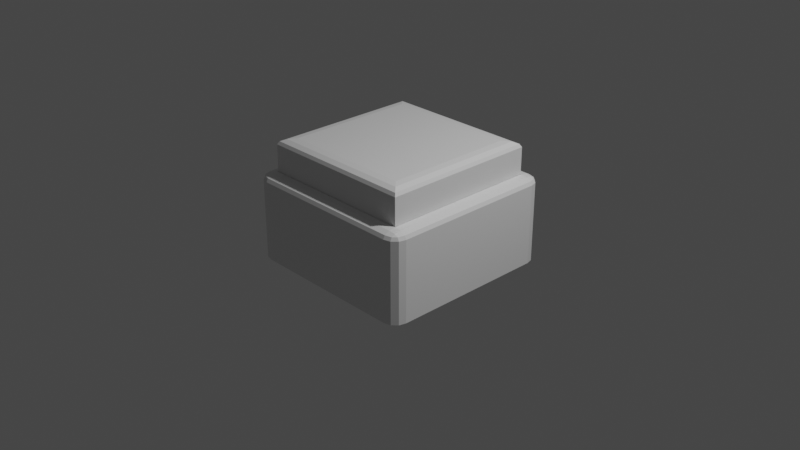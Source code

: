 # Source: button.blend  (saved by Blender 2.91.10; exported with 4.5.12 LTS)
import bpy
from mathutils import Matrix  # noqa: F401  (used for matrix-valued properties, if any)

bpy.ops.wm.read_factory_settings(use_empty=True)
scene = bpy.context.scene
scene.name = 'Scene'

# ---- collections
col_collection = bpy.data.collections.new('Collection'); scene.collection.children.link(col_collection)

# ---- materials (node trees are filled in below, after node groups)
mat_material = bpy.data.materials.new('Material')
mat_material.alpha_threshold = 0.0
mat_material.use_transparent_shadow = False
mat_material.line_color = (0.0, 0.0, 0.0, 1.0)
mat_buttonlight = bpy.data.materials.new('buttonLight')
mat_buttonlight.use_transparent_shadow = False
mat_pushmaterial = bpy.data.materials.new('PushMaterial')
mat_pushmaterial.use_transparent_shadow = False

# ---- material node trees
mat_material.use_nodes = True; mat_material.node_tree.nodes.clear()
_N = mat_material.node_tree.nodes; _L = mat_material.node_tree.links
n0 = _N.new('ShaderNodeOutputMaterial'); n0.name = 'Material Output'; n0.location = (300, 300)
n1 = _N.new('ShaderNodeBsdfPrincipled'); n1.name = 'Principled BSDF'; n1.location = (10, 300)
n1.distribution = 'GGX'
n1.subsurface_method = 'BURLEY'
n1.inputs[2].default_value = 0.4
n1.inputs[3].default_value = 1.45
n1.inputs[27].default_value = (0.0, 0.0, 0.0, 1.0)
n1.inputs[28].default_value = 1.0
_L.new(n1.outputs[0], n0.inputs[0])
n0.is_active_output = True
mat_buttonlight.use_nodes = True; mat_buttonlight.node_tree.nodes.clear()
_N = mat_buttonlight.node_tree.nodes; _L = mat_buttonlight.node_tree.links
n0 = _N.new('ShaderNodeBsdfPrincipled'); n0.name = 'Principled BSDF'; n0.location = (10, 300)
n0.distribution = 'GGX'
n0.subsurface_method = 'BURLEY'
n0.inputs[3].default_value = 1.45
n0.inputs[27].default_value = (0.0, 0.0, 0.0, 1.0)
n0.inputs[28].default_value = 1.0
n1 = _N.new('ShaderNodeOutputMaterial'); n1.name = 'Material Output'; n1.location = (300, 300)
_L.new(n0.outputs[0], n1.inputs[0])
n1.is_active_output = True
mat_pushmaterial.use_nodes = True; mat_pushmaterial.node_tree.nodes.clear()
_N = mat_pushmaterial.node_tree.nodes; _L = mat_pushmaterial.node_tree.links
n0 = _N.new('ShaderNodeBsdfPrincipled'); n0.name = 'Principled BSDF'; n0.location = (10, 300)
n0.distribution = 'GGX'
n0.subsurface_method = 'BURLEY'
n0.inputs[3].default_value = 1.45
n0.inputs[27].default_value = (0.0, 0.0, 0.0, 1.0)
n0.inputs[28].default_value = 1.0
n1 = _N.new('ShaderNodeOutputMaterial'); n1.name = 'Material Output'; n1.location = (300, 300)
_L.new(n0.outputs[0], n1.inputs[0])
n1.is_active_output = True

# ---- world
world_world = bpy.data.worlds.new('World'); scene.world = world_world
world_world.use_nodes = True; world_world.node_tree.nodes.clear()
_N = world_world.node_tree.nodes; _L = world_world.node_tree.links
n0 = _N.new('ShaderNodeOutputWorld'); n0.name = 'World Output'; n0.location = (300, 300)
n1 = _N.new('ShaderNodeBackground'); n1.name = 'Background'; n1.location = (10, 300)
n1.inputs[0].default_value = (0.05088, 0.05088, 0.05088, 1.0)
_L.new(n1.outputs[0], n0.inputs[0])
n0.is_active_output = True
world_world.color = (0.05088, 0.05088, 0.05088)
world_world.use_sun_shadow = False
world_world.sun_shadow_jitter_overblur = 0.0

# ---- cameras
cam_camera = bpy.data.cameras.new('Camera')
cam_camera.clip_end = 100.0
cam_camera.ortho_scale = 7.314

# ---- lights
light_light = bpy.data.lights.new('Light', 'POINT')
light_light.transmission_factor = 0.0
light_light.energy = 1000.0
light_light.shadow_soft_size = 0.1
light_light.shadow_maximum_resolution = 0.006
light_light.use_absolute_resolution = True

# ---- meshes
me_cube = bpy.data.meshes.new('Cube')
me_cube.from_pydata([(0.8543, 1.0, 0.8543), (0.8543, 0.8543, 1.0), (1.0, 0.8543, 0.8543), (0.8543, 0.9805, 0.9271), (0.9271, 0.9805, 0.8543), (0.924, 0.9616, 0.924), (0.9271, 0.8543, 0.9805), (0.8543, 0.9271, 0.9805), (0.924, 0.924, 0.9616), (0.9805, 0.9271, 0.8543), (0.9805, 0.8543, 0.9271), (0.9616, 0.924, 0.924), (0.8543, 1.0, -0.8543), (1.0, 0.8543, -0.8543), (0.9271, 0.9805, -0.8543), (0.9805, 0.9271, -0.8543), (1.0, -0.8543, 0.8543), (0.8543, -0.8543, 1.0), (0.8543, -1.0, 0.8543), (0.9805, -0.8543, 0.9271), (0.9805, -0.9271, 0.8543), (0.9616, -0.924, 0.924), (0.8543, -0.9271, 0.9805), (0.9271, -0.8543, 0.9805), (0.924, -0.924, 0.9616), (0.9271, -0.9805, 0.8543), (0.8543, -0.9805, 0.9271), (0.924, -0.9616, 0.924), (1.0, -0.8543, -0.8543), (0.8543, -1.0, -0.8543), (0.9805, -0.9271, -0.8543), (0.9271, -0.9805, -0.8543), (-0.8543, 1.0, 0.8543), (-1.0, 0.8543, 0.8543), (-0.8543, 0.8543, 1.0), (-0.9271, 0.9805, 0.8543), (-0.8543, 0.9805, 0.9271), (-0.924, 0.9616, 0.924), (-0.9805, 0.8543, 0.9271), (-0.9805, 0.9271, 0.8543), (-0.9616, 0.924, 0.924), (-0.8543, 0.9271, 0.9805), (-0.9271, 0.8543, 0.9805), (-0.924, 0.924, 0.9616), (-1.0, 0.8543, -0.8543), (-0.8543, 1.0, -0.8543), (-0.9805, 0.9271, -0.8543), (-0.9271, 0.9805, -0.8543), (-1.0, -0.8543, 0.8543), (-0.8543, -1.0, 0.8543), (-0.8543, -0.8543, 1.0), (-0.9805, -0.9271, 0.8543), (-0.9805, -0.8543, 0.9271), (-0.9616, -0.924, 0.924), (-0.8543, -0.9805, 0.9271), (-0.9271, -0.9805, 0.8543), (-0.924, -0.9616, 0.924), (-0.9271, -0.8543, 0.9805), (-0.8543, -0.9271, 0.9805), (-0.924, -0.924, 0.9616), (-0.8543, -1.0, -0.8543), (-1.0, -0.8543, -0.8543), (-0.9271, -0.9805, -0.8543), (-0.9805, -0.9271, -0.8543), (0.8543, 0.8543, -0.3865), (0.8543, -0.8543, -0.3865), (-0.8543, 0.8543, -0.3865), (-0.8543, -0.8543, -0.3865)], [], [(61, 48, 33, 44), (29, 18, 49, 60), (34, 50, 67, 66), (13, 2, 16, 28), (0, 3, 5, 4), (3, 7, 8, 5), (1, 6, 8, 7), (6, 10, 11, 8), (2, 9, 11, 10), (9, 4, 5, 11), (5, 8, 11), (16, 19, 21, 20), (19, 23, 24, 21), (17, 22, 24, 23), (22, 26, 27, 24), (18, 25, 27, 26), (25, 20, 21, 27), (21, 24, 27), (32, 35, 37, 36), (35, 39, 40, 37), (33, 38, 40, 39), (38, 42, 43, 40), (34, 41, 43, 42), (41, 36, 37, 43), (37, 40, 43), (48, 51, 53, 52), (51, 55, 56, 53), (49, 54, 56, 55), (54, 58, 59, 56), (50, 57, 59, 58), (57, 52, 53, 59), (53, 56, 59), (2, 13, 15, 9), (9, 15, 14, 4), (4, 14, 12, 0), (60, 49, 55, 62), (62, 55, 51, 63), (63, 51, 48, 61), (18, 29, 31, 25), (25, 31, 30, 20), (20, 30, 28, 16), (32, 45, 47, 35), (35, 47, 46, 39), (39, 46, 44, 33), (17, 50, 58, 22), (22, 58, 54, 26), (26, 54, 49, 18), (1, 17, 23, 6), (6, 23, 19, 10), (10, 19, 16, 2), (50, 34, 42, 57), (57, 42, 38, 52), (52, 38, 33, 48), (34, 1, 7, 41), (41, 7, 3, 36), (36, 3, 0, 32), (45, 32, 0, 12), (12, 14, 15, 13, 28, 30, 31, 29, 60, 62, 63, 61, 44, 46, 47, 45), (64, 66, 67, 65), (17, 1, 64, 65), (1, 34, 66, 64), (50, 17, 65, 67)])
_uv = me_cube.uv_layers.new(name='UVMap')
_uv.uv.foreach_set('vector', [0.3932, 0.01821, 0.6068, 0.01821, 0.6068, 0.2318, 0.3932, 0.2318, 0.3932, 0.7682, 0.6068, 0.7682, 0.6068, 0.9818, 0.3932, 0.9818, 0.8568, 0.5182, 0.8568, 0.7318, 0.8568, 0.7318, 0.8568, 0.5182, 0.3932, 0.5182, 0.6068, 0.5182, 0.6068, 0.7318, 0.3932, 0.7318, 0.6068, 0.4818, 0.6159, 0.4818, 0.6155, 0.4905, 0.6068, 0.4909, 0.6159, 0.4818, 0.625, 0.4818, 0.625, 0.4905, 0.6155, 0.4905, 0.6432, 0.5182, 0.6341, 0.5182, 0.6345, 0.5095, 0.6432, 0.5091, 0.6341, 0.5182, 0.625, 0.5182, 0.625, 0.5095, 0.6345, 0.5095, 0.6068, 0.5182, 0.6068, 0.5091, 0.6155, 0.5095, 0.6159, 0.5182, 0.6068, 0.5091, 0.6068, 0.5, 0.6155, 0.5, 0.6155, 0.5095, 0.6155, 0.4905, 0.625, 0.4905, 0.6155, 0.5, 0.6068, 0.7318, 0.6159, 0.7318, 0.6155, 0.7405, 0.6068, 0.7409, 0.6159, 0.7318, 0.625, 0.7318, 0.625, 0.7405, 0.6155, 0.7405, 0.6432, 0.7318, 0.6432, 0.7409, 0.6345, 0.7405, 0.6341, 0.7318, 0.6226, 0.7682, 0.625, 0.7682, 0.625, 0.7595, 0.6202, 0.7595, 0.6068, 0.7682, 0.6068, 0.7591, 0.6155, 0.7595, 0.6159, 0.7682, 0.6068, 0.7591, 0.6068, 0.75, 0.6155, 0.75, 0.6155, 0.7595, 0.6155, 0.7405, 0.625, 0.7405, 0.6155, 0.75, 0.6068, 0.2682, 0.6068, 0.2591, 0.6155, 0.2595, 0.6159, 0.2682, 0.6068, 0.2591, 0.6068, 0.25, 0.6155, 0.25, 0.6155, 0.2595, 0.6068, 0.2318, 0.6159, 0.2318, 0.6155, 0.2405, 0.6068, 0.2409, 0.6159, 0.2318, 0.625, 0.2318, 0.625, 0.2405, 0.6155, 0.2405, 0.8568, 0.5182, 0.8568, 0.5091, 0.8655, 0.5095, 0.8659, 0.5182, 0.6226, 0.2682, 0.625, 0.2682, 0.625, 0.2595, 0.6202, 0.2595, 0.6155, 0.2452, 0.6155, 0.25, 0.625, 0.2405, 0.6068, 0.01821, 0.6068, 0.009116, 0.6155, 0.009501, 0.6159, 0.01821, 0.6068, 0.009116, 0.6068, 0.0, 0.6155, 0.0, 0.6155, 0.009501, 0.6068, 0.9818, 0.6159, 0.9818, 0.6155, 0.9905, 0.6068, 0.9909, 0.6159, 0.9818, 0.625, 0.9818, 0.625, 0.9905, 0.6155, 0.9905, 0.8568, 0.7318, 0.8659, 0.7318, 0.8655, 0.7405, 0.8568, 0.7409, 0.6226, 0.01821, 0.625, 0.01821, 0.625, 0.009501, 0.6202, 0.009501, 0.6155, 0.009501, 0.6155, 0.0, 0.625, 0.009501, 0.6068, 0.5182, 0.3932, 0.5182, 0.3932, 0.5091, 0.6068, 0.5091, 0.6068, 0.5091, 0.3932, 0.5091, 0.3932, 0.4909, 0.6068, 0.4909, 0.6068, 0.4909, 0.3932, 0.4909, 0.3932, 0.4818, 0.6068, 0.4818, 0.3932, 0.9818, 0.6068, 0.9818, 0.6068, 0.9909, 0.3932, 0.9909, 0.3932, 0.0, 0.6068, 0.0, 0.6068, 0.009116, 0.3932, 0.009116, 0.3932, 0.009116, 0.6068, 0.009116, 0.6068, 0.01821, 0.3932, 0.01821, 0.6068, 0.7682, 0.3932, 0.7682, 0.3932, 0.7591, 0.6068, 0.7591, 0.6068, 0.7591, 0.3932, 0.7591, 0.3932, 0.7409, 0.6068, 0.7409, 0.6068, 0.7409, 0.3932, 0.7409, 0.3932, 0.7318, 0.6068, 0.7318, 0.6068, 0.2682, 0.3932, 0.2682, 0.3932, 0.2591, 0.6068, 0.2591, 0.6068, 0.2591, 0.3932, 0.2591, 0.3932, 0.2409, 0.6068, 0.2409, 0.6068, 0.2409, 0.3932, 0.2409, 0.3932, 0.2318, 0.6068, 0.2318, 0.6432, 0.7318, 0.8568, 0.7318, 0.8568, 0.7409, 0.6432, 0.7409, 0.625, 0.7682, 0.625, 0.9818, 0.6159, 0.9818, 0.6159, 0.7682, 0.6159, 0.7682, 0.6159, 0.9818, 0.6068, 0.9818, 0.6068, 0.7682, 0.6432, 0.5182, 0.6432, 0.7318, 0.6341, 0.7318, 0.6341, 0.5182, 0.6341, 0.5182, 0.6341, 0.7318, 0.6159, 0.7318, 0.6159, 0.5182, 0.6159, 0.5182, 0.6159, 0.7318, 0.6068, 0.7318, 0.6068, 0.5182, 0.8568, 0.7318, 0.8568, 0.5182, 0.8659, 0.5182, 0.8659, 0.7318, 0.625, 0.01821, 0.625, 0.2318, 0.6159, 0.2318, 0.6159, 0.01821, 0.6159, 0.01821, 0.6159, 0.2318, 0.6068, 0.2318, 0.6068, 0.01821, 0.8568, 0.5182, 0.6432, 0.5182, 0.6432, 0.5091, 0.8568, 0.5091, 0.625, 0.2682, 0.625, 0.4818, 0.6159, 0.4818, 0.6159, 0.2682, 0.6159, 0.2682, 0.6159, 0.4818, 0.6068, 0.4818, 0.6068, 0.2682, 0.3932, 0.2682, 0.6068, 0.2682, 0.6068, 0.4818, 0.3932, 0.4818, 0.3932, 0.4818, 0.3932, 0.4909, 0.3932, 0.5091, 0.3932, 0.5182, 0.3932, 0.7318, 0.3932, 0.7409, 0.3932, 0.7591, 0.3932, 0.7682, 0.3932, 0.9818, 0.3932, 0.0, 0.3932, 0.009116, 0.3932, 0.01821, 0.3932, 0.2318, 0.3932, 0.2409, 0.3932, 0.2591, 0.3932, 0.2682, 0.6432, 0.5182, 0.8568, 0.5182, 0.8568, 0.7318, 0.6432, 0.7318, 0.6432, 0.7318, 0.6432, 0.5182, 0.6432, 0.5182, 0.6432, 0.7318, 0.6432, 0.5182, 0.8568, 0.5182, 0.8568, 0.5182, 0.6432, 0.5182, 0.8568, 0.7318, 0.6432, 0.7318, 0.6432, 0.7318, 0.8568, 0.7318])
me_cube.materials.append(mat_material)
me_cube.use_remesh_preserve_volume = False
me_cube.use_remesh_preserve_attributes = False
me_cube.use_mirror_vertex_groups = False
me_cube.update()
me_cube_001 = bpy.data.meshes.new('Cube.001')
me_cube_001.from_pydata([(-1.0, -1.0, -1.0), (-1.0, 1.0, -1.0), (1.0, -1.0, -1.0), (1.0, 1.0, -1.0), (-0.6318, 0.2759, 1.0), (-1.0, -1.0, 0.8291), (-0.9145, -0.9145, 0.9771), (-0.9771, -0.9771, 0.9145), (-0.6318, 0.6088, 1.0), (-1.0, 1.0, 0.8291), (-0.9145, 0.9145, 0.9771), (-0.9771, 0.9771, 0.9145), (0.6318, 0.2759, 1.0), (1.0, -1.0, 0.8291), (0.9145, -0.9145, 0.9771), (0.9771, -0.9771, 0.9145), (0.6318, 0.6088, 1.0), (1.0, 1.0, 0.8291), (0.9145, 0.9145, 0.9771), (0.9771, 0.9771, 0.9145), (-0.8291, -0.8291, 1.0), (-0.8291, 0.8291, 1.0), (0.8291, 0.8291, 1.0), (0.8291, -0.8291, 1.0)], [], [(16, 8, 4, 12), (3, 17, 13, 2), (0, 5, 9, 1), (1, 3, 2, 0), (1, 9, 17, 3), (20, 21, 10, 6), (6, 10, 11, 7), (7, 11, 9, 5), (21, 22, 18, 10), (10, 18, 19, 11), (11, 19, 17, 9), (22, 23, 14, 18), (18, 14, 15, 19), (19, 15, 13, 17), (23, 20, 6, 14), (14, 6, 7, 15), (15, 7, 5, 13), (2, 13, 5, 0), (4, 8, 21, 20), (8, 16, 22, 21), (16, 12, 23, 22), (12, 4, 20, 23)])
me_cube_001.polygons.foreach_set('material_index', [0, 1, 1, 1, 1, 1, 1, 1, 1, 1, 1, 1, 1, 1, 1, 1, 1, 1, 1, 1, 1, 1])
_uv = me_cube_001.uv_layers.new(name='UVMap')
_uv.uv.foreach_set('vector', [0.6487, 0.5237, 0.8513, 0.5237, 0.8513, 0.7263, 0.6487, 0.7263, 0.375, 0.5, 0.6036, 0.5, 0.6036, 0.75, 0.375, 0.75, 0.375, 0.0, 0.6036, 0.0, 0.6036, 0.25, 0.375, 0.25, 0.125, 0.5, 0.375, 0.5, 0.375, 0.75, 0.125, 0.75, 0.375, 0.25, 0.6036, 0.25, 0.6036, 0.5, 0.375, 0.5, 0.8536, 0.7286, 0.8536, 0.5214, 0.8643, 0.5107, 0.8643, 0.7393, 0.8643, 0.7393, 0.8643, 0.5107, 0.875, 0.5029, 0.875, 0.7471, 0.6143, 0.002863, 0.6143, 0.2471, 0.6036, 0.25, 0.6036, 0.0, 0.8536, 0.5214, 0.6464, 0.5214, 0.6357, 0.5107, 0.8643, 0.5107, 0.8643, 0.5107, 0.6357, 0.5107, 0.6279, 0.5, 0.8721, 0.5, 0.6143, 0.2529, 0.6143, 0.4971, 0.6036, 0.5, 0.6036, 0.25, 0.6464, 0.5214, 0.6464, 0.7286, 0.6357, 0.7393, 0.6357, 0.5107, 0.6357, 0.5107, 0.6357, 0.7393, 0.6143, 0.7471, 0.6143, 0.5029, 0.6143, 0.5029, 0.6143, 0.7471, 0.6036, 0.75, 0.6036, 0.5, 0.6464, 0.7286, 0.8536, 0.7286, 0.8643, 0.7393, 0.6357, 0.7393, 0.6357, 0.7393, 0.8643, 0.7393, 0.8721, 0.75, 0.6279, 0.75, 0.6143, 0.7529, 0.6143, 0.9971, 0.6036, 1.0, 0.6036, 0.75, 0.375, 0.75, 0.6036, 0.75, 0.6036, 1.0, 0.375, 1.0, 0.8513, 0.7263, 0.8513, 0.5237, 0.8536, 0.5214, 0.8536, 0.7286, 0.8513, 0.5237, 0.6487, 0.5237, 0.6464, 0.5214, 0.8536, 0.5214, 0.6487, 0.5237, 0.6487, 0.7263, 0.6464, 0.7286, 0.6464, 0.5214, 0.6487, 0.7263, 0.8513, 0.7263, 0.8536, 0.7286, 0.6464, 0.7286])
me_cube_001.materials.append(mat_buttonlight)
me_cube_001.materials.append(mat_pushmaterial)
me_cube_001.use_remesh_fix_poles = True
me_cube_001.use_remesh_preserve_attributes = False
me_cube_001.use_mirror_vertex_groups = False
me_cube_001.update()

# ---- objects
ob_cube = bpy.data.objects.new('Cube', me_cube)
ob_light = bpy.data.objects.new('Light', light_light)
ob_camera = bpy.data.objects.new('Camera', cam_camera)
ob_cube_001 = bpy.data.objects.new('Cube.001', me_cube_001)

# ---- transforms, parenting, visibility, modifiers, constraints
ob_cube.location = (0.0, 0.0, 0.0)
ob_cube.scale = (1.0, 1.0, 0.5078)
ob_cube.lock_rotations_4d = False
ob_cube.empty_display_type = 'ARROWS'
ob_cube.lineart.crease_threshold = 0.0
ob_light.location = (4.076, 1.005, 5.904)
ob_light.rotation_euler = (0.6503, 0.05522, 1.866)
ob_light.lock_rotations_4d = False
ob_light.empty_display_type = 'ARROWS'
ob_light.color = (0.0, 0.0, 0.0, 0.0)
ob_light.lineart.crease_threshold = 0.0
ob_camera.location = (7.359, -6.926, 4.958)
ob_camera.rotation_euler = (1.109, 0.0, 0.8149)
ob_camera.lock_rotations_4d = False
ob_camera.empty_display_type = 'ARROWS'
ob_camera.color = (0.0, 0.0, 0.0, 0.0)
ob_camera.display_type = 'WIRE'
ob_camera.lineart.crease_threshold = 0.0
ob_cube_001.location = (0.0, 0.0, 0.4745)
ob_cube_001.scale = (0.85, 0.85, 0.39)
ob_cube_001.lineart.crease_threshold = 0.0

# ---- collection membership
col_collection.objects.link(ob_cube)
col_collection.objects.link(ob_light)
col_collection.objects.link(ob_camera)
col_collection.objects.link(ob_cube_001)

# ---- scene / render settings (as saved in the file)
scene.camera = ob_camera
scene.frame_start = 1; scene.frame_end = 250; scene.frame_set(1)
scene.render.engine = 'BLENDER_EEVEE_NEXT'
scene.cycles.use_denoising = False
scene.cycles.samples = 128
scene.cycles.sampling_pattern = 'TABULATED_SOBOL'
scene.cycles.use_adaptive_sampling = False
scene.cycles.use_light_tree = False
scene.view_settings.view_transform = 'Filmic'
bpy.context.view_layer.update()
